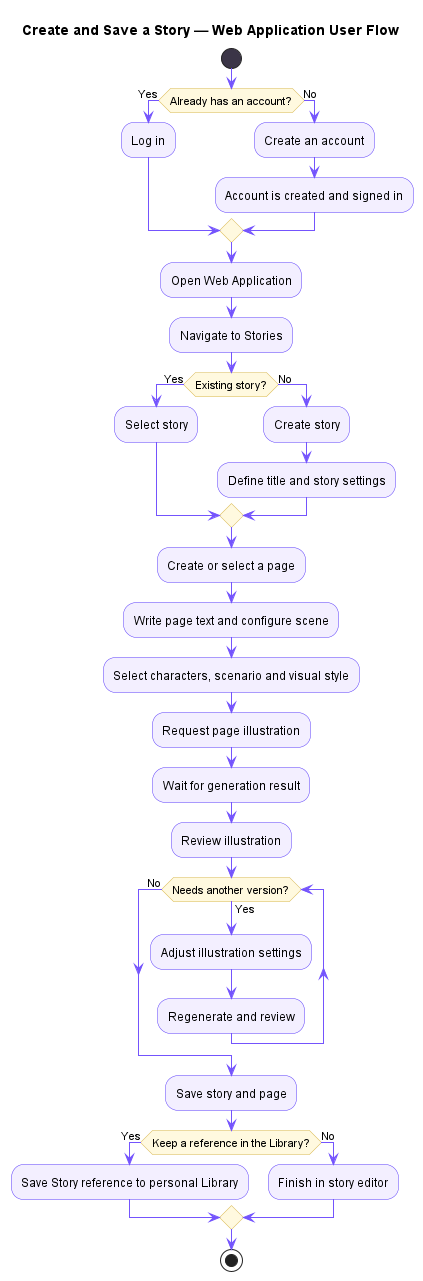

The diagram above was rendered by PlantUML. Its source (embedded in the PNG):
@startuml CreateAndSaveStory
skinparam shadowing false
skinparam activity {
  BackgroundColor #f3efff
  BorderColor #5b3dfa
  DiamondBackgroundColor #fff9df
  DiamondBorderColor #d7b64a
  StartColor #3b3547
  EndColor #3b3547
  BarColor #7454fd
}
skinparam ArrowColor #7454fd

title Create and Save a Story — Web Application User Flow

start
if (Already has an account?) then (Yes)
  :Log in;
else (No)
  :Create an account;
  :Account is created and signed in;
endif
:Open Web Application;
:Navigate to Stories;
if (Existing story?) then (Yes)
  :Select story;
else (No)
  :Create story;
  :Define title and story settings;
endif
:Create or select a page;
:Write page text and configure scene;
:Select characters, scenario and visual style;
:Request page illustration;
:Wait for generation result;
:Review illustration;
while (Needs another version?) is (Yes)
  :Adjust illustration settings;
  :Regenerate and review;
endwhile (No)
:Save story and page;
if (Keep a reference in the Library?) then (Yes)
  :Save Story reference to personal Library;
else (No)
  :Finish in story editor;
endif
stop
@enduml